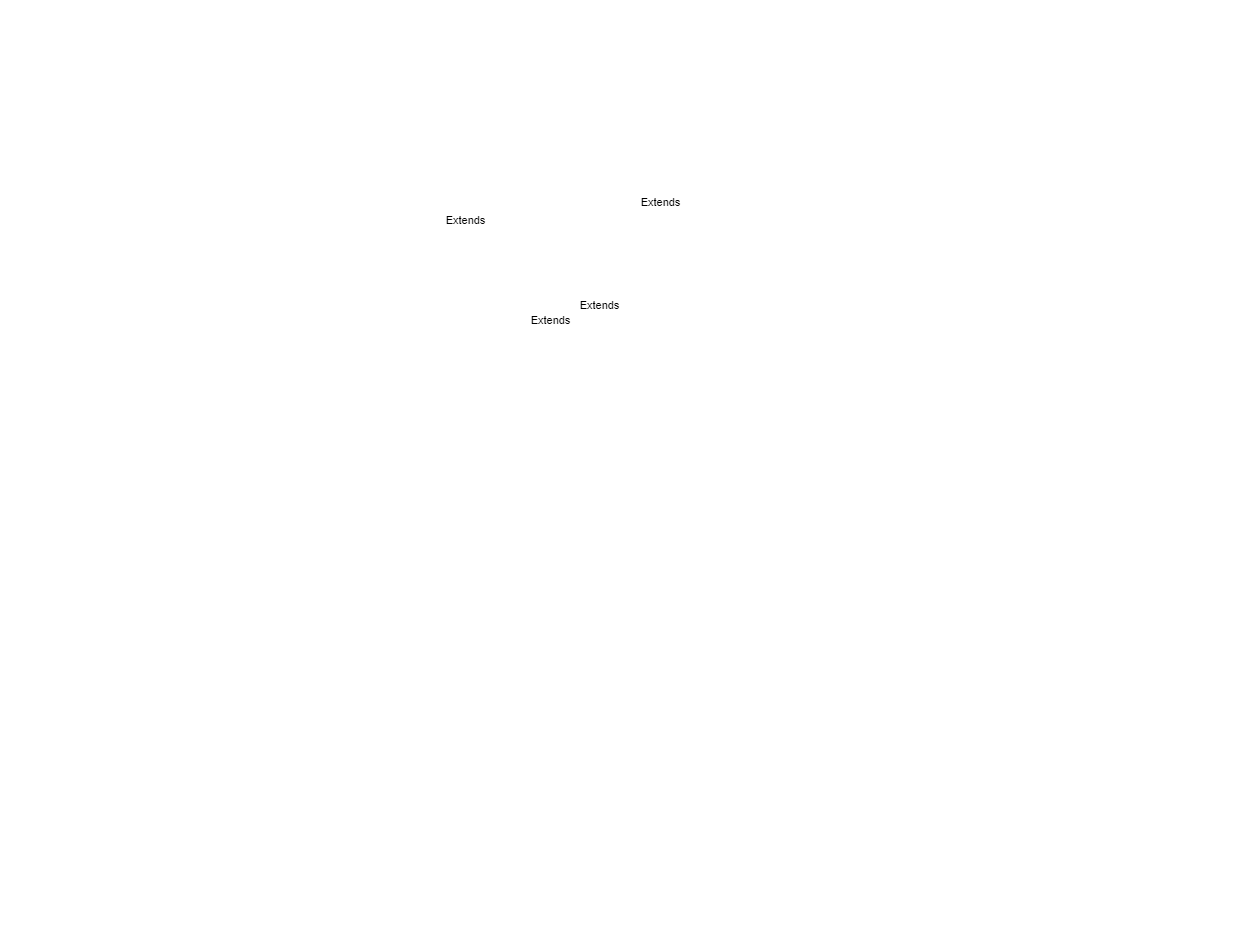

The diagram above was exported from draw.io. Its source (the exported page's mxGraphModel, read from the mxfile embedded in the PNG):
<mxGraphModel dx="1615" dy="571" grid="1" gridSize="10" guides="1" tooltips="1" connect="1" arrows="1" fold="1" page="1" pageScale="1" pageWidth="850" pageHeight="1100" math="0" shadow="0">
  <root>
    <mxCell id="0" />
    <mxCell id="1" parent="0" />
    <mxCell id="2" value="&lt;font color=&quot;#ffffff&quot;&gt;User&lt;/font&gt;" style="shape=umlActor;verticalLabelPosition=bottom;verticalAlign=top;html=1;strokeColor=#FFFFFF;" parent="1" vertex="1">
      <mxGeometry x="-160" y="540" width="30" height="60" as="geometry" />
    </mxCell>
    <mxCell id="6" value="&lt;font color=&quot;#ffffff&quot;&gt;Filter Cinemas by city&lt;/font&gt;" style="ellipse;whiteSpace=wrap;html=1;strokeColor=#FFFFFF;fillColor=none;" parent="1" vertex="1">
      <mxGeometry x="320" y="50" width="140" height="70" as="geometry" />
    </mxCell>
    <mxCell id="7" value="&lt;font color=&quot;#ffffff&quot;&gt;Search Moveis&lt;/font&gt;" style="ellipse;whiteSpace=wrap;html=1;strokeColor=#FFFFFF;fillColor=none;labelBackgroundColor=none;" parent="1" vertex="1">
      <mxGeometry x="320" y="180" width="140" height="70" as="geometry" />
    </mxCell>
    <mxCell id="8" value="&lt;font color=&quot;#ffffff&quot;&gt;Search by Title&lt;/font&gt;" style="ellipse;whiteSpace=wrap;html=1;strokeColor=#FFFFFF;fillColor=none;" parent="1" vertex="1">
      <mxGeometry x="200" y="300" width="140" height="70" as="geometry" />
    </mxCell>
    <mxCell id="9" value="&lt;font color=&quot;#ffffff&quot;&gt;Search by Language&lt;/font&gt;" style="ellipse;whiteSpace=wrap;html=1;strokeColor=#FFFFFF;fillColor=none;" parent="1" vertex="1">
      <mxGeometry x="470" y="290" width="140" height="70" as="geometry" />
    </mxCell>
    <mxCell id="10" value="&lt;font color=&quot;#ffffff&quot;&gt;Search by Realease Date&lt;/font&gt;" style="ellipse;whiteSpace=wrap;html=1;strokeColor=#FFFFFF;fillColor=none;" parent="1" vertex="1">
      <mxGeometry x="440" y="400" width="140" height="70" as="geometry" />
    </mxCell>
    <mxCell id="11" value="&lt;font color=&quot;#ffffff&quot;&gt;Search by City Name&lt;/font&gt;" style="ellipse;whiteSpace=wrap;html=1;strokeColor=#FFFFFF;fillColor=none;" parent="1" vertex="1">
      <mxGeometry x="230" y="400" width="140" height="70" as="geometry" />
    </mxCell>
    <mxCell id="12" value="Extends" style="endArrow=block;endSize=16;endFill=0;html=1;exitX=0.5;exitY=0;exitDx=0;exitDy=0;entryX=0;entryY=1;entryDx=0;entryDy=0;strokeColor=#FFFFFF;" parent="1" source="8" target="7" edge="1">
      <mxGeometry width="160" relative="1" as="geometry">
        <mxPoint x="290" y="280" as="sourcePoint" />
        <mxPoint x="450" y="280" as="targetPoint" />
      </mxGeometry>
    </mxCell>
    <mxCell id="13" value="Extends" style="endArrow=block;endSize=16;endFill=0;html=1;exitX=0.5;exitY=0;exitDx=0;exitDy=0;entryX=1;entryY=0.5;entryDx=0;entryDy=0;strokeColor=#FFFFFF;" parent="1" source="9" target="7" edge="1">
      <mxGeometry width="160" relative="1" as="geometry">
        <mxPoint x="530" y="270" as="sourcePoint" />
        <mxPoint x="690" y="270" as="targetPoint" />
      </mxGeometry>
    </mxCell>
    <mxCell id="14" value="Extends" style="endArrow=block;endSize=16;endFill=0;html=1;exitX=0.5;exitY=0;exitDx=0;exitDy=0;entryX=0.5;entryY=1;entryDx=0;entryDy=0;strokeColor=#FFFFFF;" parent="1" source="11" target="7" edge="1">
      <mxGeometry width="160" relative="1" as="geometry">
        <mxPoint x="280" y="380" as="sourcePoint" />
        <mxPoint x="440" y="390" as="targetPoint" />
        <Array as="points">
          <mxPoint x="390" y="400" />
        </Array>
      </mxGeometry>
    </mxCell>
    <mxCell id="15" value="Extends" style="endArrow=block;endSize=16;endFill=0;html=1;exitX=0.5;exitY=0;exitDx=0;exitDy=0;entryX=1;entryY=1;entryDx=0;entryDy=0;strokeColor=#FFFFFF;" parent="1" source="10" target="7" edge="1">
      <mxGeometry width="160" relative="1" as="geometry">
        <mxPoint x="510" y="380" as="sourcePoint" />
        <mxPoint x="400" y="400" as="targetPoint" />
        <Array as="points">
          <mxPoint x="439" y="400" />
        </Array>
      </mxGeometry>
    </mxCell>
    <mxCell id="59" style="edgeStyle=none;html=1;exitX=0.5;exitY=0.5;exitDx=0;exitDy=0;exitPerimeter=0;entryX=1;entryY=0.5;entryDx=0;entryDy=0;strokeColor=#FFFFFF;" parent="1" source="16" target="57" edge="1">
      <mxGeometry relative="1" as="geometry" />
    </mxCell>
    <mxCell id="60" style="edgeStyle=none;html=1;exitX=0.5;exitY=0.5;exitDx=0;exitDy=0;exitPerimeter=0;entryX=1;entryY=0.5;entryDx=0;entryDy=0;strokeColor=#FFFFFF;" parent="1" source="16" target="58" edge="1">
      <mxGeometry relative="1" as="geometry" />
    </mxCell>
    <mxCell id="16" value="&lt;font color=&quot;#ffffff&quot;&gt;System&lt;/font&gt;" style="shape=umlActor;verticalLabelPosition=bottom;verticalAlign=top;html=1;strokeColor=#FFFFFF;" parent="1" vertex="1">
      <mxGeometry x="1050" y="720" width="30" height="60" as="geometry" />
    </mxCell>
    <mxCell id="18" value="&lt;font color=&quot;#ffffff&quot;&gt;Select a cinema&lt;/font&gt;" style="ellipse;whiteSpace=wrap;html=1;strokeColor=#FFFFFF;fillColor=none;" parent="1" vertex="1">
      <mxGeometry x="330" y="510" width="140" height="70" as="geometry" />
    </mxCell>
    <mxCell id="19" value="&lt;font color=&quot;#ffffff&quot;&gt;Book a Ticket&lt;/font&gt;" style="ellipse;whiteSpace=wrap;html=1;strokeColor=#FFFFFF;fillColor=none;" parent="1" vertex="1">
      <mxGeometry x="380" y="610" width="140" height="70" as="geometry" />
    </mxCell>
    <mxCell id="20" value="&lt;font color=&quot;#ffffff&quot;&gt;Select a seat&lt;/font&gt;" style="ellipse;whiteSpace=wrap;html=1;strokeColor=#FFFFFF;fillColor=none;" parent="1" vertex="1">
      <mxGeometry x="230" y="690" width="140" height="70" as="geometry" />
    </mxCell>
    <mxCell id="21" value="&lt;font color=&quot;#ffffff&quot;&gt;Pay for the Ticket&lt;/font&gt;" style="ellipse;whiteSpace=wrap;html=1;strokeColor=#FFFFFF;fillColor=none;" parent="1" vertex="1">
      <mxGeometry x="495" y="690" width="140" height="70" as="geometry" />
    </mxCell>
    <mxCell id="23" value="" style="endArrow=open;endFill=1;endSize=12;html=1;exitX=0.5;exitY=0.5;exitDx=0;exitDy=0;exitPerimeter=0;entryX=0;entryY=0.5;entryDx=0;entryDy=0;shadow=0;fontColor=#FFFFFF;strokeColor=#FFFFFF;" parent="1" source="2" target="6" edge="1">
      <mxGeometry width="160" relative="1" as="geometry">
        <mxPoint x="-80" y="570" as="sourcePoint" />
        <mxPoint x="80" y="570" as="targetPoint" />
      </mxGeometry>
    </mxCell>
    <mxCell id="24" value="" style="endArrow=open;endFill=1;endSize=12;html=1;entryX=0;entryY=0.5;entryDx=0;entryDy=0;exitX=0.5;exitY=0.5;exitDx=0;exitDy=0;exitPerimeter=0;strokeColor=#FFFFFF;" parent="1" source="2" target="7" edge="1">
      <mxGeometry width="160" relative="1" as="geometry">
        <mxPoint x="-140" y="570" as="sourcePoint" />
        <mxPoint x="330" y="95" as="targetPoint" />
      </mxGeometry>
    </mxCell>
    <mxCell id="25" value="" style="endArrow=open;endFill=1;endSize=12;html=1;exitX=0.5;exitY=0.5;exitDx=0;exitDy=0;exitPerimeter=0;entryX=0;entryY=0.5;entryDx=0;entryDy=0;strokeColor=#FFFFFF;" parent="1" source="2" target="18" edge="1">
      <mxGeometry width="160" relative="1" as="geometry">
        <mxPoint x="-80" y="580" as="sourcePoint" />
        <mxPoint x="80" y="580" as="targetPoint" />
      </mxGeometry>
    </mxCell>
    <mxCell id="28" value="" style="endArrow=open;endFill=1;endSize=12;html=1;exitX=0.5;exitY=0.5;exitDx=0;exitDy=0;exitPerimeter=0;entryX=0;entryY=0.5;entryDx=0;entryDy=0;strokeColor=#FFFFFF;" parent="1" source="2" target="19" edge="1">
      <mxGeometry width="160" relative="1" as="geometry">
        <mxPoint x="-70" y="610" as="sourcePoint" />
        <mxPoint x="90" y="610" as="targetPoint" />
      </mxGeometry>
    </mxCell>
    <mxCell id="37" value="&lt;font color=&quot;#ffffff&quot;&gt;Cancel Ticket&lt;/font&gt;" style="ellipse;whiteSpace=wrap;html=1;strokeColor=#FFFFFF;fillColor=none;" parent="1" vertex="1">
      <mxGeometry x="240" y="820" width="140" height="70" as="geometry" />
    </mxCell>
    <mxCell id="39" value="" style="endArrow=open;endFill=1;endSize=12;html=1;entryX=0;entryY=0.5;entryDx=0;entryDy=0;exitX=0.5;exitY=0.5;exitDx=0;exitDy=0;exitPerimeter=0;strokeColor=#FFFFFF;" parent="1" source="2" target="37" edge="1">
      <mxGeometry width="160" relative="1" as="geometry">
        <mxPoint x="-40" y="1110" as="sourcePoint" />
        <mxPoint x="120" y="1110" as="targetPoint" />
      </mxGeometry>
    </mxCell>
    <mxCell id="45" style="edgeStyle=none;html=1;exitX=0.5;exitY=0.5;exitDx=0;exitDy=0;exitPerimeter=0;entryX=1;entryY=0.5;entryDx=0;entryDy=0;strokeColor=#FFFFFF;" parent="1" source="40" target="42" edge="1">
      <mxGeometry relative="1" as="geometry" />
    </mxCell>
    <mxCell id="46" style="edgeStyle=none;html=1;entryX=1;entryY=0.5;entryDx=0;entryDy=0;exitX=0.5;exitY=0.5;exitDx=0;exitDy=0;exitPerimeter=0;strokeColor=#FFFFFF;" parent="1" source="40" target="43" edge="1">
      <mxGeometry relative="1" as="geometry">
        <mxPoint x="1020" y="350" as="sourcePoint" />
      </mxGeometry>
    </mxCell>
    <mxCell id="47" style="edgeStyle=none;html=1;exitX=0.5;exitY=0.5;exitDx=0;exitDy=0;exitPerimeter=0;entryX=1;entryY=0.5;entryDx=0;entryDy=0;strokeColor=#FFFFFF;" parent="1" source="40" target="44" edge="1">
      <mxGeometry relative="1" as="geometry" />
    </mxCell>
    <mxCell id="40" value="&lt;font color=&quot;#ffffff&quot;&gt;Admin&lt;/font&gt;" style="shape=umlActor;verticalLabelPosition=bottom;verticalAlign=top;html=1;strokeColor=#FFFFFF;" parent="1" vertex="1">
      <mxGeometry x="1050" y="460" width="30" height="60" as="geometry" />
    </mxCell>
    <mxCell id="42" value="&lt;font color=&quot;#ffffff&quot;&gt;CRUD of Movie&lt;/font&gt;" style="ellipse;whiteSpace=wrap;html=1;strokeColor=#FFFFFF;fillColor=none;" parent="1" vertex="1">
      <mxGeometry x="680" y="180" width="140" height="70" as="geometry" />
    </mxCell>
    <mxCell id="43" value="&lt;font color=&quot;#ffffff&quot;&gt;CRUD of Cinema&lt;/font&gt;" style="ellipse;whiteSpace=wrap;html=1;strokeColor=#FFFFFF;fillColor=none;" parent="1" vertex="1">
      <mxGeometry x="680" y="300" width="140" height="70" as="geometry" />
    </mxCell>
    <mxCell id="44" value="&lt;font color=&quot;#ffffff&quot;&gt;CRUD of Cities&lt;/font&gt;" style="ellipse;whiteSpace=wrap;html=1;strokeColor=#FFFFFF;fillColor=none;" parent="1" vertex="1">
      <mxGeometry x="680" y="420" width="140" height="70" as="geometry" />
    </mxCell>
    <mxCell id="48" value="&lt;font color=&quot;#ffffff&quot;&gt;&amp;lt;&amp;lt;include&amp;gt;&amp;gt;&lt;/font&gt;" style="edgeStyle=none;html=1;endArrow=open;verticalAlign=bottom;dashed=1;labelBackgroundColor=none;exitX=0;exitY=1;exitDx=0;exitDy=0;entryX=0.5;entryY=0;entryDx=0;entryDy=0;strokeColor=#FFFFFF;" parent="1" source="19" target="20" edge="1">
      <mxGeometry width="160" relative="1" as="geometry">
        <mxPoint x="420" y="740" as="sourcePoint" />
        <mxPoint x="580" y="740" as="targetPoint" />
      </mxGeometry>
    </mxCell>
    <mxCell id="49" value="&lt;font color=&quot;#ffffff&quot;&gt;&amp;lt;&amp;lt;include&amp;gt;&amp;gt;&lt;/font&gt;" style="edgeStyle=none;html=1;endArrow=open;verticalAlign=bottom;dashed=1;labelBackgroundColor=none;exitX=1;exitY=0.5;exitDx=0;exitDy=0;entryX=0;entryY=0.5;entryDx=0;entryDy=0;strokeColor=#FFFFFF;" parent="1" source="20" target="21" edge="1">
      <mxGeometry x="0.008" width="160" relative="1" as="geometry">
        <mxPoint x="480" y="750" as="sourcePoint" />
        <mxPoint x="640" y="750" as="targetPoint" />
        <mxPoint as="offset" />
      </mxGeometry>
    </mxCell>
    <mxCell id="50" value="&lt;font color=&quot;#ffffff&quot;&gt;Release the seat&lt;/font&gt;" style="ellipse;whiteSpace=wrap;html=1;strokeColor=#FFFFFF;fillColor=none;" parent="1" vertex="1">
      <mxGeometry x="150" y="930" width="140" height="70" as="geometry" />
    </mxCell>
    <mxCell id="51" value="&lt;font color=&quot;#ffffff&quot;&gt;&amp;lt;&amp;lt;include&amp;gt;&amp;gt;&lt;/font&gt;" style="edgeStyle=none;html=1;endArrow=open;verticalAlign=bottom;dashed=1;labelBackgroundColor=none;exitX=0;exitY=1;exitDx=0;exitDy=0;entryX=0.5;entryY=0;entryDx=0;entryDy=0;strokeColor=#FFFFFF;" parent="1" source="37" target="50" edge="1">
      <mxGeometry width="160" relative="1" as="geometry">
        <mxPoint x="280" y="900" as="sourcePoint" />
        <mxPoint x="440" y="900" as="targetPoint" />
      </mxGeometry>
    </mxCell>
    <mxCell id="52" value="&lt;font color=&quot;#ffffff&quot;&gt;Cancel Payment&lt;/font&gt;" style="ellipse;whiteSpace=wrap;html=1;strokeColor=#FFFFFF;fillColor=none;" parent="1" vertex="1">
      <mxGeometry x="355" y="930" width="140" height="70" as="geometry" />
    </mxCell>
    <mxCell id="53" value="&lt;font color=&quot;#ffffff&quot;&gt;&amp;lt;&amp;lt;include&amp;gt;&amp;gt;&lt;/font&gt;" style="edgeStyle=none;html=1;endArrow=open;verticalAlign=bottom;dashed=1;labelBackgroundColor=none;exitX=1;exitY=1;exitDx=0;exitDy=0;entryX=0.5;entryY=0;entryDx=0;entryDy=0;strokeColor=#FFFFFF;" parent="1" source="37" target="52" edge="1">
      <mxGeometry width="160" relative="1" as="geometry">
        <mxPoint x="410" y="890" as="sourcePoint" />
        <mxPoint x="570" y="890" as="targetPoint" />
      </mxGeometry>
    </mxCell>
    <mxCell id="57" value="&lt;font color=&quot;#ffffff&quot;&gt;Send Booking&lt;br&gt;Notification&lt;/font&gt;" style="ellipse;whiteSpace=wrap;html=1;strokeColor=#FFFFFF;fillColor=none;" parent="1" vertex="1">
      <mxGeometry x="700" y="620" width="140" height="70" as="geometry" />
    </mxCell>
    <mxCell id="58" value="&lt;font color=&quot;#ffffff&quot;&gt;Cancel Booking&lt;br&gt;Notification&lt;/font&gt;" style="ellipse;whiteSpace=wrap;html=1;strokeColor=#FFFFFF;fillColor=none;" parent="1" vertex="1">
      <mxGeometry x="710" y="840" width="140" height="70" as="geometry" />
    </mxCell>
    <mxCell id="61" value="&lt;font color=&quot;#ffffff&quot;&gt;&amp;lt;&amp;lt;include&amp;gt;&amp;gt;&lt;/font&gt;" style="edgeStyle=none;html=1;endArrow=open;verticalAlign=bottom;dashed=1;labelBackgroundColor=none;exitX=1;exitY=0.5;exitDx=0;exitDy=0;entryX=0;entryY=0.5;entryDx=0;entryDy=0;strokeColor=#FFFFFF;" parent="1" source="19" target="57" edge="1">
      <mxGeometry width="160" relative="1" as="geometry">
        <mxPoint x="530" y="610" as="sourcePoint" />
        <mxPoint x="690" y="610" as="targetPoint" />
      </mxGeometry>
    </mxCell>
    <mxCell id="62" value="&lt;font color=&quot;#ffffff&quot;&gt;&amp;lt;&amp;lt;include&amp;gt;&amp;gt;&lt;/font&gt;" style="edgeStyle=none;html=1;endArrow=open;verticalAlign=bottom;dashed=1;labelBackgroundColor=none;exitX=1;exitY=0.5;exitDx=0;exitDy=0;entryX=0;entryY=0.5;entryDx=0;entryDy=0;strokeColor=#FFFFFF;" parent="1" source="37" target="58" edge="1">
      <mxGeometry width="160" relative="1" as="geometry">
        <mxPoint x="440" y="850" as="sourcePoint" />
        <mxPoint x="600" y="850" as="targetPoint" />
      </mxGeometry>
    </mxCell>
  </root>
</mxGraphModel>